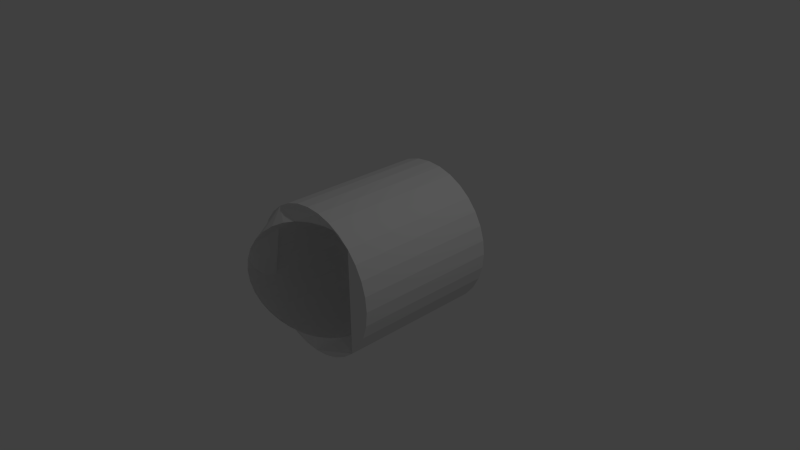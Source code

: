 # Source: fupedmesh.blend  (saved by Blender 2.73.0; exported with 4.5.12 LTS)
import bpy
from mathutils import Matrix  # noqa: F401  (used for matrix-valued properties, if any)

bpy.ops.wm.read_factory_settings(use_empty=True)
scene = bpy.context.scene
scene.name = 'Scene'

# ---- collections
col_collection_1 = bpy.data.collections.new('Collection 1'); scene.collection.children.link(col_collection_1)

# ---- materials (node trees are filled in below, after node groups)
mat_material_001 = bpy.data.materials.new('Material.001')
mat_material_001.alpha_threshold = 0.0
mat_material_001.use_transparent_shadow = False
mat_material_001.roughness = 0.5

# ---- material node trees

# ---- world
world_world = bpy.data.worlds.new('World'); scene.world = world_world
world_world.color = (0.05088, 0.05088, 0.05088)
world_world.use_sun_shadow = False
world_world.sun_shadow_jitter_overblur = 0.0
world_world.cycles.sampling_method = 'MANUAL'
world_world.cycles.sample_map_resolution = 256

# ---- cameras
cam_camera = bpy.data.cameras.new('Camera')
cam_camera.clip_end = 100.0
cam_camera.lens = 35.0
cam_camera.sensor_width = 32.0
cam_camera.sensor_height = 18.0
cam_camera.ortho_scale = 7.314
cam_camera.dof.focus_distance = 0.0
cam_camera.dof.aperture_fstop = 128.0

# ---- lights
light_lamp = bpy.data.lights.new('Lamp', 'POINT')
light_lamp.transmission_factor = 0.0
light_lamp.cutoff_distance = 30.0
light_lamp.energy = 100.0
light_lamp.shadow_buffer_clip_start = 1.001
light_lamp.shadow_soft_size = 0.1
light_lamp.shadow_maximum_resolution = 0.006
light_lamp.use_absolute_resolution = True
light_lamp.cycles.use_multiple_importance_sampling = False

# ---- meshes
me_cylinder_003 = bpy.data.meshes.new('Cylinder.003')
me_cylinder_003.from_pydata([(0.0, 1.0, -1.0), (0.0, 1.0, 1.0), (0.1951, 0.9808, 1.0), (0.1951, 0.9808, -1.0), (0.3827, 0.9239, -1.0), (0.5556, 0.8315, -1.0), (0.7071, 0.7071, -1.0), (0.8315, 0.5556, -1.0), (0.9239, 0.3827, -1.0), (0.9808, 0.1951, -1.0), (1.0, 7.55e-08, -1.0), (0.9808, -0.1951, -1.0), (0.9239, -0.3827, -1.0), (0.8315, -0.5556, -1.0), (0.7071, -0.7071, -1.0), (0.5556, -0.8315, -1.0), (0.3827, -0.9239, -1.0), (0.1951, -0.9808, -1.0), (-3.258e-07, -1.0, -1.0), (0.0, -0.8015, -1.0), (0.1564, -0.7861, -1.022), (0.3067, -0.7405, -1.044), (0.4453, -0.6664, -1.064), (0.5667, -0.5667, -1.081), (0.6664, -0.4453, -1.096), (0.7405, -0.3067, -1.106), (0.7861, -0.1564, -1.113), (0.8015, -7.715e-07, -1.115), (0.7861, 0.1564, -1.113), (0.7405, 0.3067, -1.106), (0.6664, 0.4453, -1.096), (0.5667, 0.5667, -1.081), (0.4453, 0.6664, -1.064), (0.3067, 0.7405, -1.044), (0.1564, 0.7861, -1.022), (2.612e-07, 0.8015, -1.0), (-0.1564, 0.7861, -0.9775), (-0.3067, 0.7405, -0.956), (-0.4453, 0.6664, -0.9361), (-0.5667, 0.5667, -0.9186), (-0.6664, 0.4453, -0.9043), (-0.7405, 0.3067, -0.8937), (-0.7861, 0.1564, -0.8871), (-0.8015, -5.812e-08, -0.8849), (-0.7861, -0.1564, -0.8871), (-0.7405, -0.3067, -0.8937), (-0.6664, -0.4453, -0.9043), (-0.5667, -0.5667, -0.9186), (-0.4453, -0.6664, -0.9361), (-0.3067, -0.7405, -0.956), (-0.1564, -0.7861, -0.9775), (-0.1951, -0.9808, -1.0), (-0.3827, -0.9239, -1.0), (-0.5556, -0.8315, -1.0), (-0.7071, -0.7071, -1.0), (-0.8315, -0.5556, -1.0), (-0.9239, -0.3827, -1.0), (-0.9808, -0.1951, -1.0), (-1.0, 9.656e-07, -1.0), (-0.9808, 0.1951, -1.0), (-0.9239, 0.3827, -1.0), (-0.8315, 0.5556, -1.0), (-0.7071, 0.7071, -1.0), (-0.5556, 0.8315, -1.0), (-0.3827, 0.9239, -1.0), (-0.1951, 0.9808, -1.0), (-0.1951, 0.9808, 1.0), (-0.3827, 0.9239, 1.0), (-0.5556, 0.8315, 1.0), (-0.7071, 0.7071, 1.0), (-0.8315, 0.5556, 1.0), (-0.9239, 0.3827, 1.0), (-0.9808, 0.1951, 1.0), (-1.0, 9.656e-07, 1.0), (-0.9808, -0.1951, 1.0), (-0.9239, -0.3827, 1.0), (-0.8315, -0.5556, 1.0), (-0.7071, -0.7071, 1.0), (-0.5556, -0.8315, 1.0), (-0.3827, -0.9239, 1.0), (-0.1951, -0.9808, 1.0), (-3.258e-07, -1.0, 1.0), (0.0, -0.8015, 1.0), (-0.1564, -0.7861, 1.077), (-0.3067, -0.7405, 1.151), (-0.4453, -0.6664, 1.219), (-0.5667, -0.5667, 1.279), (-0.6664, -0.4453, 1.328), (-0.7405, -0.3067, 1.365), (-0.7861, -0.1564, 1.387), (-0.8015, -5.812e-08, 1.395), (-0.7861, 0.1564, 1.387), (-0.7405, 0.3067, 1.365), (-0.6664, 0.4453, 1.328), (-0.5667, 0.5667, 1.279), (-0.4453, 0.6664, 1.219), (-0.3067, 0.7405, 1.151), (-0.1564, 0.7861, 1.077), (2.612e-07, 0.8015, 1.0), (0.1564, 0.7861, 0.923), (0.3067, 0.7405, 0.8489), (0.4453, 0.6664, 0.7806), (0.5667, 0.5667, 0.7208), (0.6664, 0.4453, 0.6717), (0.7405, 0.3067, 0.6352), (0.7861, 0.1564, 0.6127), (0.8015, -7.715e-07, 0.6051), (0.7861, -0.1564, 0.6127), (0.7405, -0.3067, 0.6352), (0.6664, -0.4453, 0.6717), (0.5667, -0.5667, 0.7208), (0.4453, -0.6664, 0.7806), (0.3067, -0.7405, 0.8489), (0.1564, -0.7861, 0.923), (0.1951, -0.9808, 1.0), (0.3827, -0.9239, 1.0), (0.5556, -0.8315, 1.0), (0.7071, -0.7071, 1.0), (0.8315, -0.5556, 1.0), (0.9239, -0.3827, 1.0), (0.9808, -0.1951, 1.0), (1.0, 7.55e-08, 1.0), (0.9808, 0.1951, 1.0), (0.9239, 0.3827, 1.0), (0.8315, 0.5556, 1.0), (0.7071, 0.7071, 1.0), (0.5556, 0.8315, 1.0), (0.3827, 0.9239, 1.0)], [], [(0, 1, 2, 3), (0, 3, 4, 5, 6, 7, 8, 9, 10, 11, 12, 13, 14, 15, 16, 17, 18, 19, 20, 21, 22, 23, 24, 25, 26, 27, 28, 29, 30, 31, 32, 33, 34, 35), (0, 35, 36, 37, 38, 39, 40, 41, 42, 43, 44, 45, 46, 47, 48, 49, 50, 19, 18, 51, 52, 53, 54, 55, 56, 57, 58, 59, 60, 61, 62, 63, 64, 65), (65, 66, 1, 0), (1, 66, 67, 68, 69, 70, 71, 72, 73, 74, 75, 76, 77, 78, 79, 80, 81, 82, 83, 84, 85, 86, 87, 88, 89, 90, 91, 92, 93, 94, 95, 96, 97, 98, 99, 2), (2, 99, 100, 101, 102, 103, 104, 105, 106, 107, 108, 109, 110, 111, 112, 113, 82, 81, 114, 115, 116, 117, 118, 119, 120, 121, 122, 123, 124, 125, 126, 127), (3, 2, 127, 4), (4, 127, 126, 5), (5, 126, 125, 6), (6, 125, 124, 7), (7, 124, 123, 8), (8, 123, 122, 9), (9, 122, 121, 10), (10, 121, 120, 11), (11, 120, 119, 12), (12, 119, 118, 13), (13, 118, 117, 14), (14, 117, 116, 15), (15, 116, 115, 16), (16, 115, 114, 17), (17, 114, 81, 18), (18, 81, 80, 51), (51, 80, 79, 52), (52, 79, 78, 53), (53, 78, 77, 54), (54, 77, 76, 55), (55, 76, 75, 56), (56, 75, 74, 57), (57, 74, 73, 58), (58, 73, 72, 59), (59, 72, 71, 60), (60, 71, 70, 61), (61, 70, 69, 62), (62, 69, 68, 63), (63, 68, 67, 64), (64, 67, 66, 65), (19, 50, 83, 82), (20, 19, 82, 113), (50, 49, 84, 83), (21, 20, 113, 112), (49, 48, 85, 84), (22, 21, 112, 111), (48, 47, 86, 85), (23, 22, 111, 110), (47, 46, 87, 86), (24, 23, 110, 109), (46, 45, 88, 87), (25, 24, 109, 108), (45, 44, 89, 88), (26, 25, 108, 107), (44, 43, 90, 89), (27, 26, 107, 106), (43, 42, 91, 90), (28, 27, 106, 105), (42, 41, 92, 91), (29, 28, 105, 104), (41, 40, 93, 92), (30, 29, 104, 103), (40, 39, 94, 93), (31, 30, 103, 102), (39, 38, 95, 94), (32, 31, 102, 101), (38, 37, 96, 95), (33, 32, 101, 100), (37, 36, 97, 96), (34, 33, 100, 99), (36, 35, 98, 97), (35, 34, 99, 98)])
_uv = me_cylinder_003.uv_layers.new(name='UVMap')
_uv.uv.foreach_set('vector', [0.6687, 0.2981, 0.6687, 0.5975, 0.6362, 0.5975, 0.6362, 0.2981, 0.4715, 0.0, 0.503, 0.0001787, 0.5338, 0.006078, 0.5629, 0.01747, 0.5891, 0.03392, 0.6113, 0.05479, 0.6288, 0.07929, 0.6408, 0.1065, 0.647, 0.1353, 0.647, 0.1646, 0.6408, 0.1934, 0.6288, 0.2204, 0.6113, 0.2447, 0.5891, 0.2653, 0.5629, 0.2815, 0.5338, 0.2925, 0.503, 0.2981, 0.4998, 0.2685, 0.5237, 0.2641, 0.5461, 0.2553, 0.5662, 0.2425, 0.5833, 0.226, 0.5968, 0.2066, 0.606, 0.1849, 0.6106, 0.1619, 0.6105, 0.1384, 0.6057, 0.1153, 0.5963, 0.09351, 0.5827, 0.07384, 0.5655, 0.05706, 0.5453, 0.04382, 0.5228, 0.03461, 0.4989, 0.02981, 0.4746, 0.02959, 0.4715, 0.0, 0.4746, 0.02959, 0.4508, 0.03395, 0.4284, 0.04274, 0.4083, 0.05562, 0.3911, 0.07208, 0.3777, 0.09151, 0.3685, 0.1131, 0.3639, 0.1362, 0.3639, 0.1597, 0.3688, 0.1828, 0.3782, 0.2046, 0.3917, 0.2242, 0.409, 0.241, 0.4292, 0.2543, 0.4517, 0.2635, 0.4756, 0.2683, 0.4998, 0.2685, 0.503, 0.2981, 0.4715, 0.2979, 0.4406, 0.292, 0.4116, 0.2806, 0.3854, 0.2642, 0.3632, 0.2433, 0.3457, 0.2188, 0.3336, 0.1916, 0.3275, 0.1628, 0.3275, 0.1335, 0.3336, 0.1047, 0.3457, 0.07768, 0.3632, 0.05338, 0.3854, 0.03276, 0.4116, 0.01661, 0.4406, 0.005549, 0.7005, 0.2981, 0.7005, 0.5975, 0.6687, 0.5975, 0.6687, 0.2981, 0.3251, 0.07953, 0.3275, 0.1015, 0.3236, 0.1239, 0.3136, 0.1459, 0.2979, 0.1667, 0.277, 0.1854, 0.2517, 0.2015, 0.2231, 0.2141, 0.1922, 0.2229, 0.1601, 0.2275, 0.1283, 0.2277, 0.09775, 0.2236, 0.06977, 0.2152, 0.04541, 0.203, 0.02559, 0.1873, 0.01108, 0.1688, 0.002442, 0.1482, 0.03446, 0.1414, 0.03944, 0.1505, 0.0492, 0.1581, 0.06336, 0.1641, 0.08137, 0.1681, 0.1026, 0.1701, 0.1261, 0.1699, 0.1511, 0.1675, 0.1765, 0.1631, 0.2015, 0.1568, 0.225, 0.1488, 0.2462, 0.1395, 0.2642, 0.1292, 0.2783, 0.1183, 0.2881, 0.1073, 0.293, 0.09647, 0.293, 0.08634, 0.2881, 0.07728, 0.3164, 0.05892, 0.3164, 0.05892, 0.2881, 0.07728, 0.2783, 0.06961, 0.2641, 0.06365, 0.2461, 0.05962, 0.2249, 0.05767, 0.2014, 0.05788, 0.1764, 0.06024, 0.151, 0.06467, 0.126, 0.07098, 0.1025, 0.07894, 0.08128, 0.08825, 0.06328, 0.09854, 0.04914, 0.1094, 0.03941, 0.1205, 0.03445, 0.1313, 0.03446, 0.1414, 0.002442, 0.1482, 0.0, 0.1263, 0.003851, 0.1039, 0.01385, 0.08185, 0.0296, 0.06105, 0.05051, 0.04229, 0.07578, 0.02628, 0.1044, 0.01364, 0.1353, 0.004841, 0.1674, 0.0002373, 0.1992, 0.0, 0.2297, 0.004138, 0.2577, 0.01249, 0.2821, 0.02474, 0.3019, 0.04042, 0.6362, 0.2981, 0.6362, 0.5975, 0.6043, 0.5975, 0.6043, 0.2981, 0.6043, 0.2981, 0.6043, 0.5975, 0.5743, 0.5975, 0.5743, 0.2981, 0.5743, 0.2981, 0.5743, 0.5975, 0.5473, 0.5975, 0.5473, 0.2981, 0.7805, 0.5975, 0.7805, 0.8969, 0.7535, 0.8969, 0.7535, 0.5975, 0.7535, 0.5975, 0.7535, 0.8969, 0.7235, 0.8969, 0.7235, 0.5975, 0.7235, 0.5975, 0.7235, 0.8969, 0.6917, 0.8969, 0.6917, 0.5975, 0.6917, 0.5975, 0.6917, 0.8969, 0.6592, 0.8969, 0.6592, 0.5975, 0.6592, 0.5975, 0.6592, 0.8969, 0.6273, 0.8969, 0.6273, 0.5975, 0.6273, 0.5975, 0.6273, 0.8969, 0.5973, 0.8969, 0.5973, 0.5975, 0.5973, 0.5975, 0.5973, 0.8969, 0.5703, 0.8969, 0.5703, 0.5975, 0.5703, 0.5975, 0.5703, 0.8969, 0.5473, 0.8969, 0.5473, 0.5975, 3.951e-08, 0.7205, 0.0, 0.4211, 0.02701, 0.4211, 0.02701, 0.7205, 0.02701, 0.7205, 0.02701, 0.4211, 0.05703, 0.4211, 0.05703, 0.7205, 0.05703, 0.7205, 0.05703, 0.4211, 0.08889, 0.4211, 0.08889, 0.7205, 0.08889, 0.7205, 0.08889, 0.4211, 0.1214, 0.4211, 0.1214, 0.7205, 0.1214, 0.7205, 0.1214, 0.4211, 0.1532, 0.4211, 0.1532, 0.7205, 0.1532, 0.7205, 0.1532, 0.4211, 0.1833, 0.4211, 0.1833, 0.7205, 0.1833, 0.7205, 0.1833, 0.4211, 0.2103, 0.4211, 0.2103, 0.7205, 0.2103, 0.7205, 0.2103, 0.4211, 0.2332, 0.4211, 0.2332, 0.7205, 0.2332, 0.7205, 0.2332, 0.4211, 0.2513, 0.4211, 0.2513, 0.7205, 0.1483, 0.417, 0.09775, 0.2236, 0.1283, 0.2277, 0.1788, 0.4211, 0.1788, 0.4211, 0.1283, 0.2277, 0.1601, 0.2275, 0.2106, 0.4209, 0.2106, 0.4209, 0.1601, 0.2275, 0.1922, 0.2229, 0.2427, 0.4163, 0.2427, 0.4163, 0.1922, 0.2229, 0.2231, 0.2141, 0.2736, 0.4075, 0.2736, 0.4075, 0.2231, 0.2141, 0.2517, 0.2015, 0.3022, 0.3948, 0.3022, 0.3948, 0.2517, 0.2015, 0.277, 0.1854, 0.3275, 0.3788, 0.7986, 0.2981, 0.7986, 0.5975, 0.7805, 0.5975, 0.7805, 0.2981, 0.7805, 0.2981, 0.7805, 0.5975, 0.7576, 0.5975, 0.7576, 0.2981, 0.7576, 0.2981, 0.7576, 0.5975, 0.7306, 0.5975, 0.7306, 0.2981, 0.7306, 0.2981, 0.7306, 0.5975, 0.7005, 0.5975, 0.7005, 0.2981, 0.8959, 0.6393, 0.8698, 0.6359, 0.8698, 0.3283, 0.8959, 0.3399, 0.9214, 0.6427, 0.8959, 0.6393, 0.8959, 0.3399, 0.9214, 0.3514, 0.8698, 0.6359, 0.8443, 0.6327, 0.8443, 0.3173, 0.8698, 0.3283, 0.9455, 0.6459, 0.9214, 0.6427, 0.9214, 0.3514, 0.9455, 0.3625, 0.8443, 0.6327, 0.8202, 0.6297, 0.8202, 0.307, 0.8443, 0.3173, 0.9671, 0.6489, 0.9455, 0.6459, 0.9455, 0.3625, 0.9671, 0.3727, 0.8202, 0.6297, 0.7986, 0.6271, 0.7986, 0.2981, 0.8202, 0.307, 0.9855, 0.6515, 0.9671, 0.6489, 0.9671, 0.3727, 0.9855, 0.3817, 0.7986, 0.6536, 0.8202, 0.6558, 0.8202, 0.99, 0.7986, 0.9827, 1.0, 0.6536, 0.9855, 0.6515, 0.9855, 0.3817, 1.0, 0.389, 0.8202, 0.6558, 0.8443, 0.6574, 0.8443, 0.9955, 0.8202, 0.99, 0.1464, 0.2473, 0.1259, 0.2591, 0.08128, 0.08825, 0.1025, 0.07894, 0.8443, 0.6574, 0.8698, 0.6584, 0.8698, 0.9989, 0.8443, 0.9955, 0.1696, 0.2378, 0.1464, 0.2473, 0.1025, 0.07894, 0.126, 0.07098, 0.8698, 0.6584, 0.8959, 0.6587, 0.8959, 1.0, 0.8698, 0.9989, 0.1944, 0.231, 0.1696, 0.2378, 0.126, 0.07098, 0.151, 0.06467, 0.8959, 0.6587, 0.9214, 0.6584, 0.9214, 0.9989, 0.8959, 1.0, 0.22, 0.2271, 0.1944, 0.231, 0.151, 0.06467, 0.1764, 0.06024, 0.9214, 0.6584, 0.9455, 0.6574, 0.9455, 0.9955, 0.9214, 0.9989, 0.2454, 0.2263, 0.22, 0.2271, 0.1764, 0.06024, 0.2014, 0.05788, 0.9455, 0.6574, 0.9671, 0.6558, 0.9671, 0.99, 0.9455, 0.9955, 0.2696, 0.2286, 0.2454, 0.2263, 0.2014, 0.05788, 0.2249, 0.05767, 0.3275, 0.3267, 0.3459, 0.3246, 0.3459, 0.6536, 0.3275, 0.661, 0.5328, 0.3002, 0.5473, 0.2981, 0.5473, 0.5627, 0.5328, 0.57, 0.3459, 0.3246, 0.3676, 0.322, 0.3676, 0.6447, 0.3459, 0.6536, 0.5144, 0.3028, 0.5328, 0.3002, 0.5328, 0.57, 0.5144, 0.579, 0.3676, 0.322, 0.3916, 0.319, 0.3916, 0.6345, 0.3676, 0.6447, 0.4928, 0.3058, 0.5144, 0.3028, 0.5144, 0.579, 0.4928, 0.5892, 0.3916, 0.319, 0.4171, 0.3158, 0.4171, 0.6234, 0.3916, 0.6345, 0.4687, 0.309, 0.4928, 0.3058, 0.4928, 0.5892, 0.4687, 0.6003, 0.4171, 0.3158, 0.4432, 0.3124, 0.4432, 0.6118, 0.4171, 0.6234, 0.4432, 0.3124, 0.4687, 0.309, 0.4687, 0.6003, 0.4432, 0.6118])
me_cylinder_003.materials.append(mat_material_001)
me_cylinder_003.use_remesh_preserve_volume = False
me_cylinder_003.use_remesh_preserve_attributes = False
me_cylinder_003.use_mirror_vertex_groups = False
me_cylinder_003.update()

# ---- objects
ob_lamp = bpy.data.objects.new('Lamp', light_lamp)
ob_camera = bpy.data.objects.new('Camera', cam_camera)
ob_cylinder = bpy.data.objects.new('Cylinder', me_cylinder_003)

# ---- transforms, parenting, visibility, modifiers, constraints
ob_lamp.location = (4.076, 1.005, 5.904)
ob_lamp.rotation_euler = (0.6503, 0.05522, 1.866)
ob_lamp.lock_rotations_4d = False
ob_lamp.empty_display_type = 'ARROWS'
ob_lamp.color = (0.0, 0.0, 0.0, 0.0)
ob_lamp.lineart.crease_threshold = 0.0
ob_camera.location = (7.481, -6.508, 5.344)
ob_camera.rotation_euler = (1.109, 0.01082, 0.8149)
ob_camera.lock_rotations_4d = False
ob_camera.empty_display_type = 'ARROWS'
ob_camera.color = (0.0, 0.0, 0.0, 0.0)
ob_camera.display_type = 'WIRE'
ob_camera.lineart.crease_threshold = 0.0
ob_cylinder.location = (0.0, 0.0, 0.0)
ob_cylinder.rotation_euler = (1.571, -0.0, 0.0)
ob_cylinder.lineart.crease_threshold = 0.0

# ---- collection membership
col_collection_1.objects.link(ob_lamp)
col_collection_1.objects.link(ob_camera)
col_collection_1.objects.link(ob_cylinder)

# ---- scene / render settings (as saved in the file)
scene.camera = ob_camera
scene.frame_start = 1; scene.frame_end = 250; scene.frame_set(1)
scene.render.engine = 'BLENDER_EEVEE_NEXT'
scene.render.resolution_percentage = 50
scene.render.dither_intensity = 0.0
scene.cycles.use_denoising = False
scene.cycles.samples = 10
scene.cycles.sampling_pattern = 'TABULATED_SOBOL'
scene.cycles.light_sampling_threshold = 0.0
scene.cycles.use_adaptive_sampling = False
scene.cycles.use_light_tree = False
scene.cycles.blur_glossy = 0.0
scene.cycles.pixel_filter_type = 'GAUSSIAN'
scene.cycles.sample_clamp_indirect = 0.0
scene.view_settings.view_transform = 'Standard'
bpy.context.view_layer.update()
